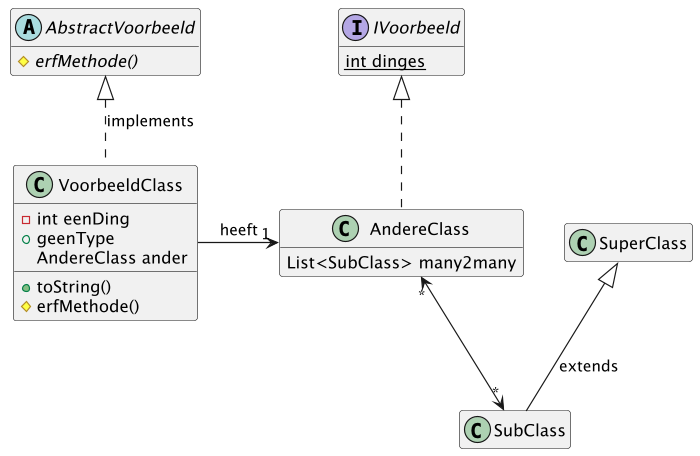

The diagram above was rendered by PlantUML. Its source (embedded in the PNG):
@startuml
scale 700 width
class SuperClass {
}

abstract class AbstractVoorbeeld {
# {abstract} erfMethode()
}

interface IVoorbeeld {
{static} int dinges
}

class VoorbeeldClass {
- int eenDing
+ geenType
AndereClass ander

+ toString()
# erfMethode()
}

class AndereClass {
List<SubClass> many2many
}

class SubClass {

}

AbstractVoorbeeld <|.. VoorbeeldClass : implements
IVoorbeeld <|.. AndereClass

VoorbeeldClass -> "1" AndereClass : heeft

AndereClass "*" <--> "*" SubClass
SuperClass <|-- SubClass : extends
hide empty members


@enduml